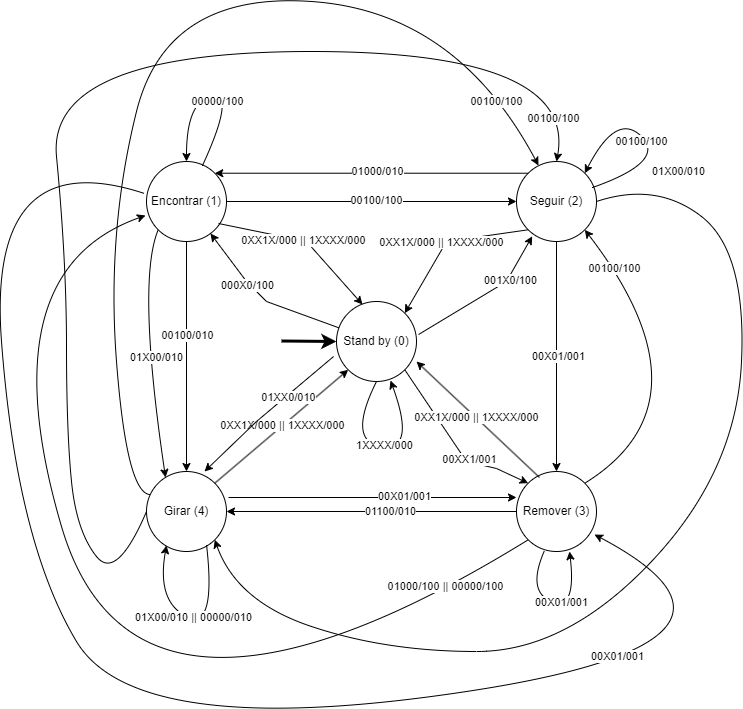

The diagram above was exported from draw.io. Its source (the exported page's mxGraphModel, read from the mxfile embedded in the PNG):
<mxGraphModel dx="1674" dy="746" grid="1" gridSize="10" guides="1" tooltips="1" connect="1" arrows="1" fold="1" page="1" pageScale="1" pageWidth="827" pageHeight="1169" math="0" shadow="0">
  <root>
    <mxCell id="0" />
    <mxCell id="1" parent="0" />
    <mxCell id="xIycQjGiSiA64Yo3pnCI-1" value="Encontrar (1)" style="ellipse;whiteSpace=wrap;html=1;aspect=fixed;" parent="1" vertex="1">
      <mxGeometry x="170" y="250" width="80" height="80" as="geometry" />
    </mxCell>
    <mxCell id="xIycQjGiSiA64Yo3pnCI-2" value="Seguir (2)" style="ellipse;whiteSpace=wrap;html=1;aspect=fixed;" parent="1" vertex="1">
      <mxGeometry x="540" y="250" width="80" height="80" as="geometry" />
    </mxCell>
    <mxCell id="xIycQjGiSiA64Yo3pnCI-3" value="Stand by (0)" style="ellipse;whiteSpace=wrap;html=1;aspect=fixed;" parent="1" vertex="1">
      <mxGeometry x="360" y="390" width="80" height="80" as="geometry" />
    </mxCell>
    <mxCell id="xIycQjGiSiA64Yo3pnCI-4" value="Girar (4)" style="ellipse;whiteSpace=wrap;html=1;aspect=fixed;" parent="1" vertex="1">
      <mxGeometry x="170" y="560" width="80" height="80" as="geometry" />
    </mxCell>
    <mxCell id="xIycQjGiSiA64Yo3pnCI-5" value="Remover (3)" style="ellipse;whiteSpace=wrap;html=1;aspect=fixed;" parent="1" vertex="1">
      <mxGeometry x="540" y="560" width="80" height="80" as="geometry" />
    </mxCell>
    <mxCell id="xIycQjGiSiA64Yo3pnCI-26" value="0XX1X/000 || 1XXXX/000" style="endArrow=classic;html=1;rounded=0;exitX=0.9;exitY=0.775;exitDx=0;exitDy=0;entryX=0.325;entryY=0.038;entryDx=0;entryDy=0;exitPerimeter=0;entryPerimeter=0;" parent="1" source="xIycQjGiSiA64Yo3pnCI-1" target="xIycQjGiSiA64Yo3pnCI-3" edge="1">
      <mxGeometry width="50" height="50" relative="1" as="geometry">
        <mxPoint x="260.00427124746193" y="266.5642712474619" as="sourcePoint" />
        <mxPoint x="383.4357287525381" y="389.99572875253807" as="targetPoint" />
        <Array as="points">
          <mxPoint x="330" y="330" />
        </Array>
      </mxGeometry>
    </mxCell>
    <mxCell id="xIycQjGiSiA64Yo3pnCI-32" value="" style="endArrow=classic;html=1;rounded=0;entryX=1;entryY=0;entryDx=0;entryDy=0;exitX=0;exitY=1;exitDx=0;exitDy=0;" parent="1" source="xIycQjGiSiA64Yo3pnCI-2" target="xIycQjGiSiA64Yo3pnCI-3" edge="1">
      <mxGeometry width="50" height="50" relative="1" as="geometry">
        <mxPoint x="553.4357287525381" y="280.0042712474619" as="sourcePoint" />
        <mxPoint x="430.0042712474619" y="403.4357287525382" as="targetPoint" />
        <Array as="points">
          <mxPoint x="470" y="330" />
        </Array>
      </mxGeometry>
    </mxCell>
    <mxCell id="xIycQjGiSiA64Yo3pnCI-33" value="0XX1X/000 || 1XXXX/000" style="edgeLabel;html=1;align=center;verticalAlign=middle;resizable=0;points=[];" parent="xIycQjGiSiA64Yo3pnCI-32" connectable="0" vertex="1">
      <mxGeometry x="-0.1134" y="1" relative="1" as="geometry">
        <mxPoint x="-15" y="1" as="offset" />
      </mxGeometry>
    </mxCell>
    <mxCell id="xIycQjGiSiA64Yo3pnCI-34" value="" style="endArrow=classic;html=1;rounded=0;entryX=0;entryY=1;entryDx=0;entryDy=0;exitX=1;exitY=0;exitDx=0;exitDy=0;" parent="1" source="xIycQjGiSiA64Yo3pnCI-4" target="xIycQjGiSiA64Yo3pnCI-3" edge="1">
      <mxGeometry width="50" height="50" relative="1" as="geometry">
        <mxPoint x="250" y="610" as="sourcePoint" />
        <mxPoint x="300" y="560" as="targetPoint" />
      </mxGeometry>
    </mxCell>
    <mxCell id="xIycQjGiSiA64Yo3pnCI-35" value="0XX1X/000 || 1XXXX/000" style="edgeLabel;html=1;align=center;verticalAlign=middle;resizable=0;points=[];" parent="xIycQjGiSiA64Yo3pnCI-34" connectable="0" vertex="1">
      <mxGeometry x="0.0181" y="1" relative="1" as="geometry">
        <mxPoint as="offset" />
      </mxGeometry>
    </mxCell>
    <mxCell id="xIycQjGiSiA64Yo3pnCI-37" value="" style="endArrow=classic;html=1;rounded=0;entryX=0;entryY=0.5;entryDx=0;entryDy=0;exitX=1;exitY=0.5;exitDx=0;exitDy=0;" parent="1" source="xIycQjGiSiA64Yo3pnCI-1" target="xIycQjGiSiA64Yo3pnCI-2" edge="1">
      <mxGeometry width="50" height="50" relative="1" as="geometry">
        <mxPoint x="350" y="220" as="sourcePoint" />
        <mxPoint x="400" y="170" as="targetPoint" />
      </mxGeometry>
    </mxCell>
    <mxCell id="xIycQjGiSiA64Yo3pnCI-38" value="00100/100" style="edgeLabel;html=1;align=center;verticalAlign=middle;resizable=0;points=[];" parent="xIycQjGiSiA64Yo3pnCI-37" connectable="0" vertex="1">
      <mxGeometry x="0.0286" y="2" relative="1" as="geometry">
        <mxPoint as="offset" />
      </mxGeometry>
    </mxCell>
    <mxCell id="xIycQjGiSiA64Yo3pnCI-41" value="" style="endArrow=classic;html=1;rounded=0;exitX=0.5;exitY=1;exitDx=0;exitDy=0;entryX=0.5;entryY=0;entryDx=0;entryDy=0;" parent="1" source="xIycQjGiSiA64Yo3pnCI-2" target="xIycQjGiSiA64Yo3pnCI-5" edge="1">
      <mxGeometry width="50" height="50" relative="1" as="geometry">
        <mxPoint x="610" y="360" as="sourcePoint" />
        <mxPoint x="660" y="310" as="targetPoint" />
      </mxGeometry>
    </mxCell>
    <mxCell id="xIycQjGiSiA64Yo3pnCI-51" value="00X01/001" style="edgeLabel;html=1;align=center;verticalAlign=middle;resizable=0;points=[];" parent="xIycQjGiSiA64Yo3pnCI-41" connectable="0" vertex="1">
      <mxGeometry x="-0.0129" y="1" relative="1" as="geometry">
        <mxPoint as="offset" />
      </mxGeometry>
    </mxCell>
    <mxCell id="xIycQjGiSiA64Yo3pnCI-42" value="" style="endArrow=classic;html=1;rounded=0;entryX=1;entryY=0.5;entryDx=0;entryDy=0;exitX=0;exitY=0.5;exitDx=0;exitDy=0;" parent="1" source="xIycQjGiSiA64Yo3pnCI-5" target="xIycQjGiSiA64Yo3pnCI-4" edge="1">
      <mxGeometry width="50" height="50" relative="1" as="geometry">
        <mxPoint x="414" y="680" as="sourcePoint" />
        <mxPoint x="464" y="630" as="targetPoint" />
      </mxGeometry>
    </mxCell>
    <mxCell id="xIycQjGiSiA64Yo3pnCI-50" value="01100/010" style="edgeLabel;html=1;align=center;verticalAlign=middle;resizable=0;points=[];" parent="xIycQjGiSiA64Yo3pnCI-42" connectable="0" vertex="1">
      <mxGeometry x="-0.1214" y="-1" relative="1" as="geometry">
        <mxPoint as="offset" />
      </mxGeometry>
    </mxCell>
    <mxCell id="xIycQjGiSiA64Yo3pnCI-43" value="" style="endArrow=classic;html=1;rounded=0;exitX=1;exitY=1;exitDx=0;exitDy=0;entryX=0;entryY=0;entryDx=0;entryDy=0;" parent="1" source="xIycQjGiSiA64Yo3pnCI-3" target="xIycQjGiSiA64Yo3pnCI-5" edge="1">
      <mxGeometry width="50" height="50" relative="1" as="geometry">
        <mxPoint x="470" y="520" as="sourcePoint" />
        <mxPoint x="520" y="470" as="targetPoint" />
        <Array as="points">
          <mxPoint x="490" y="550" />
          <mxPoint x="520" y="557" />
        </Array>
      </mxGeometry>
    </mxCell>
    <mxCell id="xIycQjGiSiA64Yo3pnCI-47" value="00XX1/001" style="edgeLabel;html=1;align=center;verticalAlign=middle;resizable=0;points=[];" parent="xIycQjGiSiA64Yo3pnCI-43" connectable="0" vertex="1">
      <mxGeometry x="0.2463" y="3" relative="1" as="geometry">
        <mxPoint as="offset" />
      </mxGeometry>
    </mxCell>
    <mxCell id="xIycQjGiSiA64Yo3pnCI-44" value="" style="endArrow=classic;html=1;rounded=0;exitX=0.5;exitY=1;exitDx=0;exitDy=0;entryX=0.5;entryY=0;entryDx=0;entryDy=0;" parent="1" source="xIycQjGiSiA64Yo3pnCI-1" target="xIycQjGiSiA64Yo3pnCI-4" edge="1">
      <mxGeometry width="50" height="50" relative="1" as="geometry">
        <mxPoint x="195" y="410" as="sourcePoint" />
        <mxPoint x="245" y="360" as="targetPoint" />
      </mxGeometry>
    </mxCell>
    <mxCell id="xIycQjGiSiA64Yo3pnCI-54" value="00100/010" style="edgeLabel;html=1;align=center;verticalAlign=middle;resizable=0;points=[];" parent="xIycQjGiSiA64Yo3pnCI-44" connectable="0" vertex="1">
      <mxGeometry x="-0.1935" relative="1" as="geometry">
        <mxPoint as="offset" />
      </mxGeometry>
    </mxCell>
    <mxCell id="xIycQjGiSiA64Yo3pnCI-45" value="" style="endArrow=classic;html=1;rounded=0;entryX=1;entryY=0.75;entryDx=0;entryDy=0;entryPerimeter=0;exitX=0.288;exitY=0.075;exitDx=0;exitDy=0;exitPerimeter=0;" parent="1" source="xIycQjGiSiA64Yo3pnCI-5" target="xIycQjGiSiA64Yo3pnCI-3" edge="1">
      <mxGeometry width="50" height="50" relative="1" as="geometry">
        <mxPoint x="571.04" y="600" as="sourcePoint" />
        <mxPoint x="440" y="439.99999999999994" as="targetPoint" />
      </mxGeometry>
    </mxCell>
    <mxCell id="xIycQjGiSiA64Yo3pnCI-46" value="0XX1X/000 || 1XXXX/000" style="edgeLabel;html=1;align=center;verticalAlign=middle;resizable=0;points=[];" parent="xIycQjGiSiA64Yo3pnCI-45" connectable="0" vertex="1">
      <mxGeometry x="0.0382" relative="1" as="geometry">
        <mxPoint as="offset" />
      </mxGeometry>
    </mxCell>
    <mxCell id="xIycQjGiSiA64Yo3pnCI-48" value="" style="endArrow=classic;html=1;rounded=0;exitX=-0.037;exitY=0.688;exitDx=0;exitDy=0;exitPerimeter=0;entryX=0.725;entryY=0;entryDx=0;entryDy=0;entryPerimeter=0;" parent="1" source="xIycQjGiSiA64Yo3pnCI-3" target="xIycQjGiSiA64Yo3pnCI-4" edge="1">
      <mxGeometry width="50" height="50" relative="1" as="geometry">
        <mxPoint x="250" y="520" as="sourcePoint" />
        <mxPoint x="300" y="470" as="targetPoint" />
        <Array as="points">
          <mxPoint x="280" y="510" />
        </Array>
      </mxGeometry>
    </mxCell>
    <mxCell id="xIycQjGiSiA64Yo3pnCI-49" value="01XX0/010" style="edgeLabel;html=1;align=center;verticalAlign=middle;resizable=0;points=[];" parent="xIycQjGiSiA64Yo3pnCI-48" connectable="0" vertex="1">
      <mxGeometry x="-0.2998" y="2" relative="1" as="geometry">
        <mxPoint as="offset" />
      </mxGeometry>
    </mxCell>
    <mxCell id="1gT6wGQC4tkiJ_SbboNP-5" value="" style="endArrow=classic;html=1;rounded=0;strokeWidth=3;entryX=0;entryY=0.5;entryDx=0;entryDy=0;" parent="1" target="xIycQjGiSiA64Yo3pnCI-3" edge="1">
      <mxGeometry width="50" height="50" relative="1" as="geometry">
        <mxPoint x="305" y="429.5" as="sourcePoint" />
        <mxPoint x="355" y="429.5" as="targetPoint" />
      </mxGeometry>
    </mxCell>
    <mxCell id="xIycQjGiSiA64Yo3pnCI-55" value="" style="endArrow=classic;html=1;rounded=0;exitX=1.025;exitY=0.325;exitDx=0;exitDy=0;exitPerimeter=0;entryX=0;entryY=0.325;entryDx=0;entryDy=0;entryPerimeter=0;" parent="1" source="xIycQjGiSiA64Yo3pnCI-4" target="xIycQjGiSiA64Yo3pnCI-5" edge="1">
      <mxGeometry width="50" height="50" relative="1" as="geometry">
        <mxPoint x="310" y="630" as="sourcePoint" />
        <mxPoint x="360" y="580" as="targetPoint" />
      </mxGeometry>
    </mxCell>
    <mxCell id="xIycQjGiSiA64Yo3pnCI-56" value="00X01/001" style="edgeLabel;html=1;align=center;verticalAlign=middle;resizable=0;points=[];" parent="xIycQjGiSiA64Yo3pnCI-55" connectable="0" vertex="1">
      <mxGeometry x="0.2158" y="2" relative="1" as="geometry">
        <mxPoint as="offset" />
      </mxGeometry>
    </mxCell>
    <mxCell id="1gT6wGQC4tkiJ_SbboNP-9" value="" style="endArrow=classic;html=1;rounded=0;entryX=0.196;entryY=0.935;entryDx=0;entryDy=0;entryPerimeter=0;exitX=1.025;exitY=0.413;exitDx=0;exitDy=0;exitPerimeter=0;" parent="1" source="xIycQjGiSiA64Yo3pnCI-3" target="xIycQjGiSiA64Yo3pnCI-2" edge="1">
      <mxGeometry width="50" height="50" relative="1" as="geometry">
        <mxPoint x="440" y="410" as="sourcePoint" />
        <mxPoint x="564.8800000000001" y="280" as="targetPoint" />
        <Array as="points">
          <mxPoint x="530" y="370" />
        </Array>
      </mxGeometry>
    </mxCell>
    <mxCell id="1gT6wGQC4tkiJ_SbboNP-10" value="001X0/100" style="edgeLabel;html=1;align=center;verticalAlign=middle;resizable=0;points=[];" parent="1" connectable="0" vertex="1">
      <mxGeometry x="530.0045981279053" y="369.9996154344678" as="geometry">
        <mxPoint x="3" y="-1" as="offset" />
      </mxGeometry>
    </mxCell>
    <mxCell id="1gT6wGQC4tkiJ_SbboNP-11" value="" style="endArrow=classic;html=1;rounded=0;" parent="1" source="xIycQjGiSiA64Yo3pnCI-3" target="xIycQjGiSiA64Yo3pnCI-1" edge="1">
      <mxGeometry width="50" height="50" relative="1" as="geometry">
        <mxPoint x="170" y="435" as="sourcePoint" />
        <mxPoint x="286" y="310" as="targetPoint" />
        <Array as="points">
          <mxPoint x="290" y="390" />
          <mxPoint x="270" y="370" />
        </Array>
      </mxGeometry>
    </mxCell>
    <mxCell id="1gT6wGQC4tkiJ_SbboNP-12" value="000X0/100" style="edgeLabel;html=1;align=center;verticalAlign=middle;resizable=0;points=[];" parent="1" connectable="0" vertex="1">
      <mxGeometry x="329.9998205364303" y="369.9982476611765" as="geometry">
        <mxPoint x="-59" y="4" as="offset" />
      </mxGeometry>
    </mxCell>
    <mxCell id="-GuRln1nxQOCfSao2Aub-1" value="" style="curved=1;endArrow=classic;html=1;rounded=0;exitX=1;exitY=0.5;exitDx=0;exitDy=0;entryX=1;entryY=1;entryDx=0;entryDy=0;" parent="1" source="xIycQjGiSiA64Yo3pnCI-2" target="xIycQjGiSiA64Yo3pnCI-4" edge="1">
      <mxGeometry width="50" height="50" relative="1" as="geometry">
        <mxPoint x="730" y="340" as="sourcePoint" />
        <mxPoint x="780" y="290" as="targetPoint" />
        <Array as="points">
          <mxPoint x="680" y="270" />
          <mxPoint x="770" y="340" />
          <mxPoint x="760" y="560" />
          <mxPoint x="590" y="740" />
          <mxPoint x="410" y="740" />
          <mxPoint x="260" y="690" />
        </Array>
      </mxGeometry>
    </mxCell>
    <mxCell id="-GuRln1nxQOCfSao2Aub-6" value="01X00/010" style="edgeLabel;html=1;align=center;verticalAlign=middle;resizable=0;points=[];" parent="-GuRln1nxQOCfSao2Aub-1" connectable="0" vertex="1">
      <mxGeometry x="-0.3868" y="-14" relative="1" as="geometry">
        <mxPoint x="-48" y="-224" as="offset" />
      </mxGeometry>
    </mxCell>
    <mxCell id="-GuRln1nxQOCfSao2Aub-3" value="" style="curved=1;endArrow=classic;html=1;rounded=0;exitX=0.038;exitY=0.288;exitDx=0;exitDy=0;entryX=0.275;entryY=0.05;entryDx=0;entryDy=0;entryPerimeter=0;exitPerimeter=0;" parent="1" source="xIycQjGiSiA64Yo3pnCI-4" target="xIycQjGiSiA64Yo3pnCI-2" edge="1">
      <mxGeometry width="50" height="50" relative="1" as="geometry">
        <mxPoint x="90" y="540" as="sourcePoint" />
        <mxPoint x="140" y="490" as="targetPoint" />
        <Array as="points">
          <mxPoint x="150" y="580" />
          <mxPoint x="130" y="320" />
          <mxPoint x="190" y="80" />
          <mxPoint x="480" y="100" />
        </Array>
      </mxGeometry>
    </mxCell>
    <mxCell id="R4iRHLkyMVGH9ko06Zn9-12" value="00100/100" style="edgeLabel;html=1;align=center;verticalAlign=middle;resizable=0;points=[];" parent="-GuRln1nxQOCfSao2Aub-3" connectable="0" vertex="1">
      <mxGeometry x="0.9001" y="-1" relative="1" as="geometry">
        <mxPoint x="-18" y="-21" as="offset" />
      </mxGeometry>
    </mxCell>
    <mxCell id="cy_SM9Xr4J5hUGi61QUQ-1" value="" style="curved=1;endArrow=classic;html=1;rounded=0;exitX=-0.025;exitY=0.4;exitDx=0;exitDy=0;entryX=0.975;entryY=0.788;entryDx=0;entryDy=0;exitPerimeter=0;entryPerimeter=0;" parent="1" source="xIycQjGiSiA64Yo3pnCI-1" target="xIycQjGiSiA64Yo3pnCI-5" edge="1">
      <mxGeometry width="50" height="50" relative="1" as="geometry">
        <mxPoint x="40" y="180" as="sourcePoint" />
        <mxPoint x="90" y="130" as="targetPoint" />
        <Array as="points">
          <mxPoint x="10" y="230" />
          <mxPoint x="40" y="630" />
          <mxPoint x="160" y="830" />
          <mxPoint x="820" y="730" />
        </Array>
      </mxGeometry>
    </mxCell>
    <mxCell id="R4iRHLkyMVGH9ko06Zn9-9" value="00X01/001" style="edgeLabel;html=1;align=center;verticalAlign=middle;resizable=0;points=[];" parent="cy_SM9Xr4J5hUGi61QUQ-1" connectable="0" vertex="1">
      <mxGeometry x="0.5193" y="12" relative="1" as="geometry">
        <mxPoint as="offset" />
      </mxGeometry>
    </mxCell>
    <mxCell id="cy_SM9Xr4J5hUGi61QUQ-4" value="" style="endArrow=classic;html=1;rounded=0;entryX=1;entryY=0;entryDx=0;entryDy=0;exitX=0;exitY=0;exitDx=0;exitDy=0;" parent="1" source="xIycQjGiSiA64Yo3pnCI-2" target="xIycQjGiSiA64Yo3pnCI-1" edge="1">
      <mxGeometry width="50" height="50" relative="1" as="geometry">
        <mxPoint x="375" y="255" as="sourcePoint" />
        <mxPoint x="425" y="205" as="targetPoint" />
      </mxGeometry>
    </mxCell>
    <mxCell id="cy_SM9Xr4J5hUGi61QUQ-5" value="01000/010" style="edgeLabel;html=1;align=center;verticalAlign=middle;resizable=0;points=[];" parent="cy_SM9Xr4J5hUGi61QUQ-4" connectable="0" vertex="1">
      <mxGeometry x="-0.0396" y="-1" relative="1" as="geometry">
        <mxPoint y="-1" as="offset" />
      </mxGeometry>
    </mxCell>
    <mxCell id="cy_SM9Xr4J5hUGi61QUQ-7" value="" style="curved=1;endArrow=classic;html=1;rounded=0;exitX=0.5;exitY=1;exitDx=0;exitDy=0;entryX=0.675;entryY=0.988;entryDx=0;entryDy=0;entryPerimeter=0;" parent="1" source="xIycQjGiSiA64Yo3pnCI-3" target="xIycQjGiSiA64Yo3pnCI-3" edge="1">
      <mxGeometry width="50" height="50" relative="1" as="geometry">
        <mxPoint x="500" y="480" as="sourcePoint" />
        <mxPoint x="550" y="430" as="targetPoint" />
        <Array as="points">
          <mxPoint x="370" y="530" />
          <mxPoint x="440" y="540" />
        </Array>
      </mxGeometry>
    </mxCell>
    <mxCell id="cy_SM9Xr4J5hUGi61QUQ-8" value="1XXXX/000" style="edgeLabel;html=1;align=center;verticalAlign=middle;resizable=0;points=[];" parent="cy_SM9Xr4J5hUGi61QUQ-7" connectable="0" vertex="1">
      <mxGeometry x="-0.0208" y="2" relative="1" as="geometry">
        <mxPoint x="1" as="offset" />
      </mxGeometry>
    </mxCell>
    <mxCell id="XFwHwqFN5RAqFRWj3_dg-3" value="" style="curved=1;endArrow=classic;html=1;rounded=0;exitX=0.75;exitY=0.913;exitDx=0;exitDy=0;exitPerimeter=0;entryX=0.25;entryY=0.925;entryDx=0;entryDy=0;entryPerimeter=0;" parent="1" source="xIycQjGiSiA64Yo3pnCI-4" target="xIycQjGiSiA64Yo3pnCI-4" edge="1">
      <mxGeometry width="50" height="50" relative="1" as="geometry">
        <mxPoint x="60" y="850" as="sourcePoint" />
        <mxPoint x="110" y="800" as="targetPoint" />
        <Array as="points">
          <mxPoint x="240" y="720" />
          <mxPoint x="180" y="690" />
        </Array>
      </mxGeometry>
    </mxCell>
    <mxCell id="XFwHwqFN5RAqFRWj3_dg-4" value="01X00/010 || 00000/010" style="edgeLabel;html=1;align=center;verticalAlign=middle;resizable=0;points=[];" parent="XFwHwqFN5RAqFRWj3_dg-3" connectable="0" vertex="1">
      <mxGeometry x="0.0855" y="-2" relative="1" as="geometry">
        <mxPoint as="offset" />
      </mxGeometry>
    </mxCell>
    <mxCell id="XFwHwqFN5RAqFRWj3_dg-5" value="" style="curved=1;endArrow=classic;html=1;rounded=0;exitX=1;exitY=0;exitDx=0;exitDy=0;entryX=1;entryY=1;entryDx=0;entryDy=0;" parent="1" source="xIycQjGiSiA64Yo3pnCI-5" target="xIycQjGiSiA64Yo3pnCI-2" edge="1">
      <mxGeometry width="50" height="50" relative="1" as="geometry">
        <mxPoint x="640" y="515" as="sourcePoint" />
        <mxPoint x="690" y="465" as="targetPoint" />
        <Array as="points">
          <mxPoint x="740" y="490" />
        </Array>
      </mxGeometry>
    </mxCell>
    <mxCell id="R4iRHLkyMVGH9ko06Zn9-14" value="00100/100" style="edgeLabel;html=1;align=center;verticalAlign=middle;resizable=0;points=[];" parent="XFwHwqFN5RAqFRWj3_dg-5" connectable="0" vertex="1">
      <mxGeometry x="0.7415" y="-1" relative="1" as="geometry">
        <mxPoint x="-1" as="offset" />
      </mxGeometry>
    </mxCell>
    <mxCell id="XFwHwqFN5RAqFRWj3_dg-7" value="" style="curved=1;endArrow=classic;html=1;rounded=0;exitX=0;exitY=0.5;exitDx=0;exitDy=0;entryX=0.5;entryY=0;entryDx=0;entryDy=0;" parent="1" source="xIycQjGiSiA64Yo3pnCI-4" target="xIycQjGiSiA64Yo3pnCI-2" edge="1">
      <mxGeometry width="50" height="50" relative="1" as="geometry">
        <mxPoint x="180" y="650" as="sourcePoint" />
        <mxPoint x="580" y="210" as="targetPoint" />
        <Array as="points">
          <mxPoint x="140" y="670" />
          <mxPoint x="100" y="620" />
          <mxPoint x="90" y="520" />
          <mxPoint x="90" y="350" />
          <mxPoint x="70" y="140" />
          <mxPoint x="600" y="140" />
        </Array>
      </mxGeometry>
    </mxCell>
    <mxCell id="R4iRHLkyMVGH9ko06Zn9-13" value="00100/100" style="edgeLabel;html=1;align=center;verticalAlign=middle;resizable=0;points=[];" parent="XFwHwqFN5RAqFRWj3_dg-7" connectable="0" vertex="1">
      <mxGeometry x="0.9323" y="-11" relative="1" as="geometry">
        <mxPoint as="offset" />
      </mxGeometry>
    </mxCell>
    <mxCell id="XFwHwqFN5RAqFRWj3_dg-10" value="" style="curved=1;endArrow=classic;html=1;rounded=0;exitX=0.7;exitY=0.05;exitDx=0;exitDy=0;exitPerimeter=0;entryX=0.5;entryY=0;entryDx=0;entryDy=0;" parent="1" source="xIycQjGiSiA64Yo3pnCI-1" target="xIycQjGiSiA64Yo3pnCI-1" edge="1">
      <mxGeometry width="50" height="50" relative="1" as="geometry">
        <mxPoint x="260" y="190" as="sourcePoint" />
        <mxPoint x="310" y="140" as="targetPoint" />
        <Array as="points">
          <mxPoint x="260" y="180" />
          <mxPoint x="210" y="190" />
        </Array>
      </mxGeometry>
    </mxCell>
    <mxCell id="XFwHwqFN5RAqFRWj3_dg-11" value="00000/100" style="edgeLabel;html=1;align=center;verticalAlign=middle;resizable=0;points=[];" parent="XFwHwqFN5RAqFRWj3_dg-10" connectable="0" vertex="1">
      <mxGeometry x="-0.6097" y="7" relative="1" as="geometry">
        <mxPoint x="5" y="-27" as="offset" />
      </mxGeometry>
    </mxCell>
    <mxCell id="XFwHwqFN5RAqFRWj3_dg-12" value="" style="curved=1;endArrow=classic;html=1;rounded=0;exitX=0;exitY=1;exitDx=0;exitDy=0;entryX=0.238;entryY=0.075;entryDx=0;entryDy=0;entryPerimeter=0;" parent="1" source="xIycQjGiSiA64Yo3pnCI-1" target="xIycQjGiSiA64Yo3pnCI-4" edge="1">
      <mxGeometry width="50" height="50" relative="1" as="geometry">
        <mxPoint x="160" y="420" as="sourcePoint" />
        <mxPoint x="210" y="370" as="targetPoint" />
        <Array as="points">
          <mxPoint x="160" y="370" />
        </Array>
      </mxGeometry>
    </mxCell>
    <mxCell id="XFwHwqFN5RAqFRWj3_dg-13" value="01X00/010" style="edgeLabel;html=1;align=center;verticalAlign=middle;resizable=0;points=[];" parent="XFwHwqFN5RAqFRWj3_dg-12" connectable="0" vertex="1">
      <mxGeometry x="0.0534" y="8" relative="1" as="geometry">
        <mxPoint as="offset" />
      </mxGeometry>
    </mxCell>
    <mxCell id="R4iRHLkyMVGH9ko06Zn9-4" value="" style="curved=1;endArrow=classic;html=1;rounded=0;exitX=0.95;exitY=0.325;exitDx=0;exitDy=0;exitPerimeter=0;entryX=1;entryY=0;entryDx=0;entryDy=0;" parent="1" source="xIycQjGiSiA64Yo3pnCI-2" target="xIycQjGiSiA64Yo3pnCI-2" edge="1">
      <mxGeometry width="50" height="50" relative="1" as="geometry">
        <mxPoint x="640" y="250" as="sourcePoint" />
        <mxPoint x="690" y="200" as="targetPoint" />
        <Array as="points">
          <mxPoint x="690" y="250" />
          <mxPoint x="640" y="200" />
        </Array>
      </mxGeometry>
    </mxCell>
    <mxCell id="R4iRHLkyMVGH9ko06Zn9-5" value="00100/100" style="edgeLabel;html=1;align=center;verticalAlign=middle;resizable=0;points=[];" parent="R4iRHLkyMVGH9ko06Zn9-4" connectable="0" vertex="1">
      <mxGeometry x="0.0155" y="4" relative="1" as="geometry">
        <mxPoint as="offset" />
      </mxGeometry>
    </mxCell>
    <mxCell id="R4iRHLkyMVGH9ko06Zn9-6" value="" style="curved=1;endArrow=classic;html=1;rounded=0;exitX=0.35;exitY=0.988;exitDx=0;exitDy=0;exitPerimeter=0;entryX=0.663;entryY=1;entryDx=0;entryDy=0;entryPerimeter=0;" parent="1" source="xIycQjGiSiA64Yo3pnCI-5" target="xIycQjGiSiA64Yo3pnCI-5" edge="1">
      <mxGeometry width="50" height="50" relative="1" as="geometry">
        <mxPoint x="570" y="720" as="sourcePoint" />
        <mxPoint x="550" y="700" as="targetPoint" />
        <Array as="points">
          <mxPoint x="550" y="680" />
          <mxPoint x="600" y="700" />
        </Array>
      </mxGeometry>
    </mxCell>
    <mxCell id="R4iRHLkyMVGH9ko06Zn9-7" value="00X01/001" style="edgeLabel;html=1;align=center;verticalAlign=middle;resizable=0;points=[];" parent="R4iRHLkyMVGH9ko06Zn9-6" connectable="0" vertex="1">
      <mxGeometry x="0.023" y="3" relative="1" as="geometry">
        <mxPoint as="offset" />
      </mxGeometry>
    </mxCell>
    <mxCell id="R4iRHLkyMVGH9ko06Zn9-10" value="" style="curved=1;endArrow=classic;html=1;rounded=0;exitX=0;exitY=1;exitDx=0;exitDy=0;entryX=-0.012;entryY=0.675;entryDx=0;entryDy=0;entryPerimeter=0;" parent="1" source="xIycQjGiSiA64Yo3pnCI-5" target="xIycQjGiSiA64Yo3pnCI-1" edge="1">
      <mxGeometry width="50" height="50" relative="1" as="geometry">
        <mxPoint x="330" y="700" as="sourcePoint" />
        <mxPoint x="380" y="650" as="targetPoint" />
        <Array as="points">
          <mxPoint x="160" y="870" />
          <mxPoint x="10" y="360" />
        </Array>
      </mxGeometry>
    </mxCell>
    <mxCell id="R4iRHLkyMVGH9ko06Zn9-18" value="01000/100 || 00000/100" style="edgeLabel;html=1;align=center;verticalAlign=middle;resizable=0;points=[];" parent="R4iRHLkyMVGH9ko06Zn9-10" connectable="0" vertex="1">
      <mxGeometry x="-0.8364" y="-4" relative="1" as="geometry">
        <mxPoint as="offset" />
      </mxGeometry>
    </mxCell>
  </root>
</mxGraphModel>